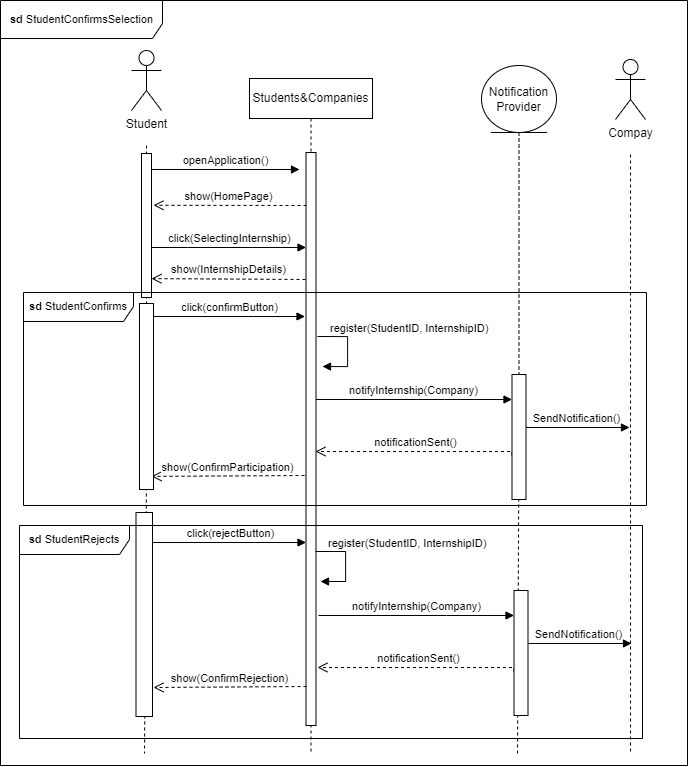

The diagram above was exported from draw.io. Its source (the exported page's mxGraphModel, read from the mxfile embedded in the PNG):
<mxGraphModel dx="3013" dy="1560" grid="0" gridSize="10" guides="1" tooltips="1" connect="1" arrows="1" fold="1" page="0" pageScale="1" pageWidth="827" pageHeight="1169" math="0" shadow="0">
  <root>
    <mxCell id="0" />
    <mxCell id="1" parent="0" />
    <mxCell id="D20XegtVo1eYeM7sXyxd-1" value="Students&amp;amp;Companies" style="shape=umlLifeline;perimeter=lifelinePerimeter;whiteSpace=wrap;html=1;container=0;dropTarget=0;collapsible=0;recursiveResize=0;outlineConnect=0;portConstraint=eastwest;newEdgeStyle={&quot;edgeStyle&quot;:&quot;elbowEdgeStyle&quot;,&quot;elbow&quot;:&quot;vertical&quot;,&quot;curved&quot;:0,&quot;rounded&quot;:0};" vertex="1" parent="1">
      <mxGeometry x="-174" y="-109" width="123" height="675" as="geometry" />
    </mxCell>
    <mxCell id="D20XegtVo1eYeM7sXyxd-2" value="" style="html=1;points=[];perimeter=orthogonalPerimeter;outlineConnect=0;targetShapes=umlLifeline;portConstraint=eastwest;newEdgeStyle={&quot;edgeStyle&quot;:&quot;elbowEdgeStyle&quot;,&quot;elbow&quot;:&quot;vertical&quot;,&quot;curved&quot;:0,&quot;rounded&quot;:0};" vertex="1" parent="D20XegtVo1eYeM7sXyxd-1">
      <mxGeometry x="56.5" y="74" width="10" height="573" as="geometry" />
    </mxCell>
    <mxCell id="D20XegtVo1eYeM7sXyxd-3" style="edgeStyle=orthogonalEdgeStyle;rounded=0;orthogonalLoop=1;jettySize=auto;html=1;dashed=1;endArrow=none;endFill=0;" edge="1" parent="1">
      <mxGeometry relative="1" as="geometry">
        <mxPoint x="-279" y="566" as="targetPoint" />
        <Array as="points">
          <mxPoint x="-277" y="286" />
        </Array>
        <mxPoint x="-277" y="-42" as="sourcePoint" />
      </mxGeometry>
    </mxCell>
    <mxCell id="D20XegtVo1eYeM7sXyxd-4" value="Student" style="shape=umlActor;verticalLabelPosition=bottom;verticalAlign=top;html=1;outlineConnect=0;" vertex="1" parent="1">
      <mxGeometry x="-292" y="-137" width="30" height="60" as="geometry" />
    </mxCell>
    <mxCell id="D20XegtVo1eYeM7sXyxd-5" value="openApplication()" style="html=1;verticalAlign=bottom;endArrow=block;edgeStyle=elbowEdgeStyle;elbow=vertical;curved=0;rounded=0;" edge="1" parent="1">
      <mxGeometry relative="1" as="geometry">
        <mxPoint x="-274" y="-18" as="sourcePoint" />
        <Array as="points">
          <mxPoint x="-205" y="-18" />
        </Array>
        <mxPoint x="-124" y="-20" as="targetPoint" />
      </mxGeometry>
    </mxCell>
    <mxCell id="D20XegtVo1eYeM7sXyxd-6" value="&lt;b&gt;sd &lt;/b&gt;StudentConfirmsSelection" style="shape=umlFrame;whiteSpace=wrap;html=1;pointerEvents=0;fontFamily=Helvetica;fontSize=11;fontColor=default;labelBackgroundColor=default;width=162;height=38;" vertex="1" parent="1">
      <mxGeometry x="-423" y="-187" width="687" height="765" as="geometry" />
    </mxCell>
    <mxCell id="D20XegtVo1eYeM7sXyxd-7" value="" style="html=1;points=[];perimeter=orthogonalPerimeter;outlineConnect=0;targetShapes=umlLifeline;portConstraint=eastwest;newEdgeStyle={&quot;edgeStyle&quot;:&quot;elbowEdgeStyle&quot;,&quot;elbow&quot;:&quot;vertical&quot;,&quot;curved&quot;:0,&quot;rounded&quot;:0};" vertex="1" parent="1">
      <mxGeometry x="-282" y="-34" width="10" height="144" as="geometry" />
    </mxCell>
    <mxCell id="D20XegtVo1eYeM7sXyxd-8" value="show(HomePage)" style="html=1;verticalAlign=bottom;endArrow=open;dashed=1;endSize=8;edgeStyle=elbowEdgeStyle;elbow=vertical;curved=0;rounded=0;" edge="1" parent="1">
      <mxGeometry relative="1" as="geometry">
        <mxPoint x="-270" y="19" as="targetPoint" />
        <Array as="points" />
        <mxPoint x="-117" y="18" as="sourcePoint" />
      </mxGeometry>
    </mxCell>
    <mxCell id="D20XegtVo1eYeM7sXyxd-9" style="edgeStyle=orthogonalEdgeStyle;shape=connector;rounded=0;orthogonalLoop=1;jettySize=auto;html=1;dashed=1;strokeColor=default;align=center;verticalAlign=middle;fontFamily=Helvetica;fontSize=11;fontColor=default;labelBackgroundColor=default;endArrow=none;endFill=0;" edge="1" parent="1" source="D20XegtVo1eYeM7sXyxd-10">
      <mxGeometry relative="1" as="geometry">
        <mxPoint x="94" y="568" as="targetPoint" />
      </mxGeometry>
    </mxCell>
    <mxCell id="D20XegtVo1eYeM7sXyxd-10" value="Notification Provider" style="ellipse;shape=umlEntity;whiteSpace=wrap;html=1;" vertex="1" parent="1">
      <mxGeometry x="58" y="-122" width="75" height="67" as="geometry" />
    </mxCell>
    <mxCell id="D20XegtVo1eYeM7sXyxd-11" style="edgeStyle=orthogonalEdgeStyle;rounded=0;orthogonalLoop=1;jettySize=auto;html=1;dashed=1;endArrow=none;endFill=0;" edge="1" parent="1">
      <mxGeometry relative="1" as="geometry">
        <mxPoint x="207" y="566" as="targetPoint" />
        <Array as="points">
          <mxPoint x="207" y="159" />
          <mxPoint x="207" y="159" />
        </Array>
        <mxPoint x="207" y="-33" as="sourcePoint" />
      </mxGeometry>
    </mxCell>
    <mxCell id="D20XegtVo1eYeM7sXyxd-12" value="Compay" style="shape=umlActor;verticalLabelPosition=bottom;verticalAlign=top;html=1;outlineConnect=0;" vertex="1" parent="1">
      <mxGeometry x="192" y="-128" width="30" height="60" as="geometry" />
    </mxCell>
    <mxCell id="D20XegtVo1eYeM7sXyxd-13" value="SendNotification()" style="html=1;verticalAlign=bottom;endArrow=block;edgeStyle=elbowEdgeStyle;elbow=horizontal;curved=0;rounded=0;" edge="1" parent="1">
      <mxGeometry x="0.0979" relative="1" as="geometry">
        <mxPoint x="88.5" y="240" as="sourcePoint" />
        <Array as="points">
          <mxPoint x="200" y="243" />
        </Array>
        <mxPoint x="206" y="240" as="targetPoint" />
        <mxPoint as="offset" />
      </mxGeometry>
    </mxCell>
    <mxCell id="D20XegtVo1eYeM7sXyxd-14" value="notificationSent()" style="html=1;verticalAlign=bottom;endArrow=open;dashed=1;endSize=8;edgeStyle=elbowEdgeStyle;elbow=vertical;curved=0;rounded=0;exitX=0;exitY=1;exitDx=0;exitDy=-5;exitPerimeter=0;" edge="1" parent="1">
      <mxGeometry relative="1" as="geometry">
        <mxPoint x="-108" y="264" as="targetPoint" />
        <Array as="points">
          <mxPoint x="57.5" y="264" />
        </Array>
        <mxPoint x="88.5" y="268" as="sourcePoint" />
      </mxGeometry>
    </mxCell>
    <mxCell id="D20XegtVo1eYeM7sXyxd-15" value="" style="html=1;points=[[0,0,0,0,5],[0,1,0,0,-5],[1,0,0,0,5],[1,1,0,0,-5]];perimeter=orthogonalPerimeter;outlineConnect=0;targetShapes=umlLifeline;portConstraint=eastwest;newEdgeStyle={&quot;curved&quot;:0,&quot;rounded&quot;:0};fontFamily=Helvetica;fontSize=11;fontColor=default;labelBackgroundColor=default;" vertex="1" parent="1">
      <mxGeometry x="88.5" y="187" width="14" height="125" as="geometry" />
    </mxCell>
    <mxCell id="D20XegtVo1eYeM7sXyxd-16" value="notifyInternship(Company)" style="html=1;verticalAlign=bottom;endArrow=block;edgeStyle=elbowEdgeStyle;elbow=vertical;curved=0;rounded=0;" edge="1" parent="1" source="D20XegtVo1eYeM7sXyxd-2">
      <mxGeometry relative="1" as="geometry">
        <mxPoint x="-103" y="224" as="sourcePoint" />
        <Array as="points">
          <mxPoint x="21" y="212" />
        </Array>
        <mxPoint x="88.5" y="212" as="targetPoint" />
      </mxGeometry>
    </mxCell>
    <mxCell id="D20XegtVo1eYeM7sXyxd-17" value="show(ConfirmParticipation)" style="html=1;verticalAlign=bottom;endArrow=open;dashed=1;endSize=8;edgeStyle=elbowEdgeStyle;elbow=vertical;curved=0;rounded=0;" edge="1" parent="1">
      <mxGeometry relative="1" as="geometry">
        <mxPoint x="-272" y="288" as="targetPoint" />
        <Array as="points" />
        <mxPoint x="-119" y="288" as="sourcePoint" />
      </mxGeometry>
    </mxCell>
    <mxCell id="D20XegtVo1eYeM7sXyxd-18" value="click(SelectingInternship)" style="html=1;verticalAlign=bottom;endArrow=block;edgeStyle=elbowEdgeStyle;elbow=vertical;curved=0;rounded=0;" edge="1" parent="1" target="D20XegtVo1eYeM7sXyxd-2">
      <mxGeometry relative="1" as="geometry">
        <mxPoint x="-272" y="60" as="sourcePoint" />
        <Array as="points">
          <mxPoint x="-236" y="60" />
        </Array>
        <mxPoint x="-69.5" y="60" as="targetPoint" />
      </mxGeometry>
    </mxCell>
    <mxCell id="D20XegtVo1eYeM7sXyxd-19" value="show(InternshipDetails)" style="html=1;verticalAlign=bottom;endArrow=open;dashed=1;endSize=8;edgeStyle=elbowEdgeStyle;elbow=vertical;curved=0;rounded=0;" edge="1" parent="1">
      <mxGeometry relative="1" as="geometry">
        <mxPoint x="-272" y="92" as="targetPoint" />
        <Array as="points" />
        <mxPoint x="-118" y="92" as="sourcePoint" />
      </mxGeometry>
    </mxCell>
    <mxCell id="D20XegtVo1eYeM7sXyxd-20" value="click(confirmButton)" style="html=1;verticalAlign=bottom;endArrow=block;edgeStyle=elbowEdgeStyle;elbow=vertical;curved=0;rounded=0;" edge="1" parent="1">
      <mxGeometry relative="1" as="geometry">
        <mxPoint x="-272" y="129" as="sourcePoint" />
        <Array as="points">
          <mxPoint x="-170" y="129" />
        </Array>
        <mxPoint x="-118.5" y="129" as="targetPoint" />
      </mxGeometry>
    </mxCell>
    <mxCell id="D20XegtVo1eYeM7sXyxd-23" value="register(StudentID, InternshipID)" style="html=1;align=left;spacingLeft=2;endArrow=block;rounded=0;edgeStyle=orthogonalEdgeStyle;curved=0;rounded=0;strokeColor=default;verticalAlign=middle;fontFamily=Helvetica;fontSize=11;fontColor=default;labelBackgroundColor=default;" edge="1" parent="1">
      <mxGeometry x="-0.8118" y="8" relative="1" as="geometry">
        <mxPoint x="-106" y="149" as="sourcePoint" />
        <Array as="points">
          <mxPoint x="-76" y="179" />
        </Array>
        <mxPoint x="-101" y="179" as="targetPoint" />
        <mxPoint as="offset" />
      </mxGeometry>
    </mxCell>
    <mxCell id="D20XegtVo1eYeM7sXyxd-24" value="&lt;b&gt;sd &lt;/b&gt;StudentConfirms" style="shape=umlFrame;whiteSpace=wrap;html=1;pointerEvents=0;fontFamily=Helvetica;fontSize=11;fontColor=default;labelBackgroundColor=default;width=110;height=29;" vertex="1" parent="1">
      <mxGeometry x="-400" y="105" width="623" height="213" as="geometry" />
    </mxCell>
    <mxCell id="D20XegtVo1eYeM7sXyxd-25" value="" style="html=1;points=[[0,0,0,0,5],[0,1,0,0,-5],[1,0,0,0,5],[1,1,0,0,-5]];perimeter=orthogonalPerimeter;outlineConnect=0;targetShapes=umlLifeline;portConstraint=eastwest;newEdgeStyle={&quot;curved&quot;:0,&quot;rounded&quot;:0};fontFamily=Helvetica;fontSize=11;fontColor=default;labelBackgroundColor=default;" vertex="1" parent="1">
      <mxGeometry x="-284" y="116" width="14" height="186" as="geometry" />
    </mxCell>
    <mxCell id="D20XegtVo1eYeM7sXyxd-27" value="" style="html=1;points=[[0,0,0,0,5],[0,1,0,0,-5],[1,0,0,0,5],[1,1,0,0,-5]];perimeter=orthogonalPerimeter;outlineConnect=0;targetShapes=umlLifeline;portConstraint=eastwest;newEdgeStyle={&quot;curved&quot;:0,&quot;rounded&quot;:0};fontFamily=Helvetica;fontSize=11;fontColor=default;labelBackgroundColor=default;" vertex="1" parent="1">
      <mxGeometry x="-287.5" y="325" width="16.5" height="204" as="geometry" />
    </mxCell>
    <mxCell id="D20XegtVo1eYeM7sXyxd-28" value="click(rejectButton)" style="html=1;verticalAlign=bottom;endArrow=block;edgeStyle=elbowEdgeStyle;elbow=vertical;curved=0;rounded=0;" edge="1" parent="1">
      <mxGeometry relative="1" as="geometry">
        <mxPoint x="-271" y="355" as="sourcePoint" />
        <Array as="points">
          <mxPoint x="-169" y="355" />
        </Array>
        <mxPoint x="-117.5" y="355" as="targetPoint" />
      </mxGeometry>
    </mxCell>
    <mxCell id="D20XegtVo1eYeM7sXyxd-29" value="register(StudentID, InternshipID)" style="html=1;align=left;spacingLeft=2;endArrow=block;rounded=0;edgeStyle=orthogonalEdgeStyle;curved=0;rounded=0;strokeColor=default;verticalAlign=middle;fontFamily=Helvetica;fontSize=11;fontColor=default;labelBackgroundColor=default;" edge="1" parent="1">
      <mxGeometry x="-0.8118" y="8" relative="1" as="geometry">
        <mxPoint x="-108" y="364" as="sourcePoint" />
        <Array as="points">
          <mxPoint x="-78" y="394" />
        </Array>
        <mxPoint x="-103" y="394" as="targetPoint" />
        <mxPoint as="offset" />
      </mxGeometry>
    </mxCell>
    <mxCell id="D20XegtVo1eYeM7sXyxd-30" value="SendNotification()" style="html=1;verticalAlign=bottom;endArrow=block;edgeStyle=elbowEdgeStyle;elbow=horizontal;curved=0;rounded=0;" edge="1" parent="1">
      <mxGeometry x="0.0979" relative="1" as="geometry">
        <mxPoint x="90.5" y="456" as="sourcePoint" />
        <Array as="points">
          <mxPoint x="202" y="459" />
        </Array>
        <mxPoint x="208" y="456" as="targetPoint" />
        <mxPoint as="offset" />
      </mxGeometry>
    </mxCell>
    <mxCell id="D20XegtVo1eYeM7sXyxd-31" value="notificationSent()" style="html=1;verticalAlign=bottom;endArrow=open;dashed=1;endSize=8;edgeStyle=elbowEdgeStyle;elbow=vertical;curved=0;rounded=0;exitX=0;exitY=1;exitDx=0;exitDy=-5;exitPerimeter=0;" edge="1" parent="1">
      <mxGeometry relative="1" as="geometry">
        <mxPoint x="-106" y="480" as="targetPoint" />
        <Array as="points">
          <mxPoint x="59.5" y="480" />
        </Array>
        <mxPoint x="90.5" y="484" as="sourcePoint" />
      </mxGeometry>
    </mxCell>
    <mxCell id="D20XegtVo1eYeM7sXyxd-32" value="" style="html=1;points=[[0,0,0,0,5],[0,1,0,0,-5],[1,0,0,0,5],[1,1,0,0,-5]];perimeter=orthogonalPerimeter;outlineConnect=0;targetShapes=umlLifeline;portConstraint=eastwest;newEdgeStyle={&quot;curved&quot;:0,&quot;rounded&quot;:0};fontFamily=Helvetica;fontSize=11;fontColor=default;labelBackgroundColor=default;" vertex="1" parent="1">
      <mxGeometry x="90.5" y="403" width="14" height="125" as="geometry" />
    </mxCell>
    <mxCell id="D20XegtVo1eYeM7sXyxd-33" value="notifyInternship(Company)" style="html=1;verticalAlign=bottom;endArrow=block;edgeStyle=elbowEdgeStyle;elbow=vertical;curved=0;rounded=0;" edge="1" parent="1">
      <mxGeometry relative="1" as="geometry">
        <mxPoint x="-105" y="428" as="sourcePoint" />
        <Array as="points">
          <mxPoint x="23" y="428" />
        </Array>
        <mxPoint x="90.5" y="428" as="targetPoint" />
      </mxGeometry>
    </mxCell>
    <mxCell id="D20XegtVo1eYeM7sXyxd-34" value="show(ConfirmRejection)" style="html=1;verticalAlign=bottom;endArrow=open;dashed=1;endSize=8;edgeStyle=elbowEdgeStyle;elbow=vertical;curved=0;rounded=0;" edge="1" parent="1">
      <mxGeometry relative="1" as="geometry">
        <mxPoint x="-270" y="499" as="targetPoint" />
        <Array as="points" />
        <mxPoint x="-117" y="499" as="sourcePoint" />
      </mxGeometry>
    </mxCell>
    <mxCell id="D20XegtVo1eYeM7sXyxd-35" value="&lt;b&gt;sd &lt;/b&gt;StudentRejects" style="shape=umlFrame;whiteSpace=wrap;html=1;pointerEvents=0;fontFamily=Helvetica;fontSize=11;fontColor=default;labelBackgroundColor=default;width=110;height=29;" vertex="1" parent="1">
      <mxGeometry x="-404" y="338" width="623" height="213" as="geometry" />
    </mxCell>
  </root>
</mxGraphModel>